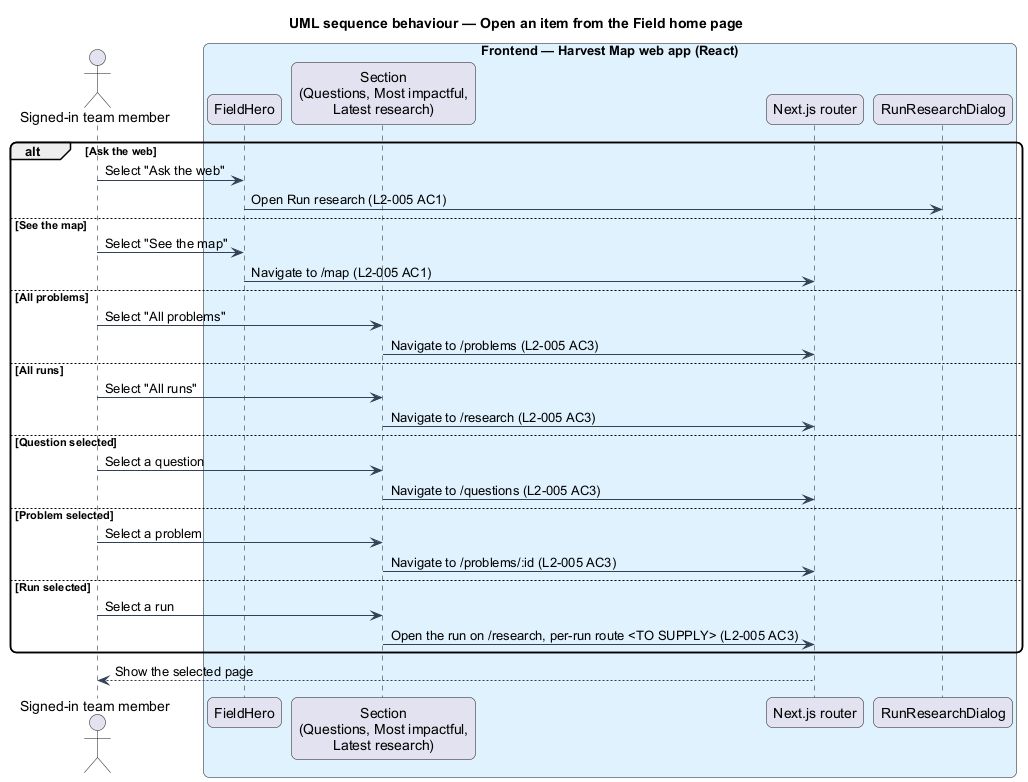

The diagram above was rendered by PlantUML. Its source (embedded in the PNG):
@startuml
title UML sequence behaviour — Open an item from the Field home page
skinparam backgroundColor #FFFFFF
skinparam shadowing false
skinparam roundcorner 12
skinparam defaultFontName Arial
skinparam ArrowColor #344054
actor "Signed-in team member" as actor
box "Frontend — Harvest Map web app (React)" #E0F2FE
  participant "FieldHero" as hero
  participant "Section\n(Questions, Most impactful,\nLatest research)" as section
  participant "Next.js router" as router
  participant "RunResearchDialog" as dialog
end box
alt Ask the web
  actor -> hero : Select "Ask the web"
  hero -> dialog : Open Run research (L2-005 AC1)
else See the map
  actor -> hero : Select "See the map"
  hero -> router : Navigate to /map (L2-005 AC1)
else All problems
  actor -> section : Select "All problems"
  section -> router : Navigate to /problems (L2-005 AC3)
else All runs
  actor -> section : Select "All runs"
  section -> router : Navigate to /research (L2-005 AC3)
else Question selected
  actor -> section : Select a question
  section -> router : Navigate to /questions (L2-005 AC3)
else Problem selected
  actor -> section : Select a problem
  section -> router : Navigate to /problems/:id (L2-005 AC3)
else Run selected
  actor -> section : Select a run
  section -> router : Open the run on /research, per-run route <TO SUPPLY> (L2-005 AC3)
end
router --> actor : Show the selected page
@enduml